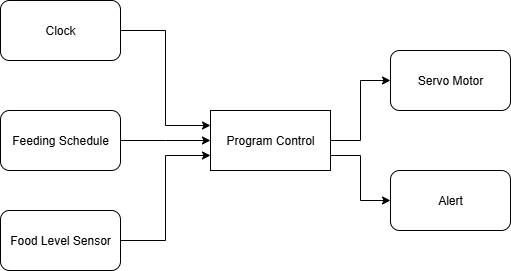

The diagram above was exported from draw.io. Its source (the exported page's mxGraphModel, read from the mxfile embedded in the PNG):
<mxGraphModel dx="1042" dy="562" grid="1" gridSize="10" guides="1" tooltips="1" connect="1" arrows="1" fold="1" page="1" pageScale="1" pageWidth="850" pageHeight="1100" math="0" shadow="0">
  <root>
    <mxCell id="0" />
    <mxCell id="1" parent="0" />
    <mxCell id="7zrJIqV4bGMBrIe03xY1-7" style="edgeStyle=orthogonalEdgeStyle;rounded=0;orthogonalLoop=1;jettySize=auto;html=1;exitX=1;exitY=0.5;exitDx=0;exitDy=0;entryX=0;entryY=0.5;entryDx=0;entryDy=0;" edge="1" parent="1" source="7zrJIqV4bGMBrIe03xY1-1" target="7zrJIqV4bGMBrIe03xY1-5">
      <mxGeometry relative="1" as="geometry" />
    </mxCell>
    <mxCell id="7zrJIqV4bGMBrIe03xY1-8" style="edgeStyle=orthogonalEdgeStyle;rounded=0;orthogonalLoop=1;jettySize=auto;html=1;exitX=1;exitY=0.75;exitDx=0;exitDy=0;entryX=0;entryY=0.5;entryDx=0;entryDy=0;" edge="1" parent="1" source="7zrJIqV4bGMBrIe03xY1-1" target="7zrJIqV4bGMBrIe03xY1-6">
      <mxGeometry relative="1" as="geometry" />
    </mxCell>
    <mxCell id="7zrJIqV4bGMBrIe03xY1-1" value="Program Control" style="rounded=0;whiteSpace=wrap;html=1;" vertex="1" parent="1">
      <mxGeometry x="380" y="240" width="120" height="60" as="geometry" />
    </mxCell>
    <mxCell id="7zrJIqV4bGMBrIe03xY1-11" style="edgeStyle=orthogonalEdgeStyle;rounded=0;orthogonalLoop=1;jettySize=auto;html=1;exitX=1;exitY=0.5;exitDx=0;exitDy=0;entryX=0;entryY=0.25;entryDx=0;entryDy=0;" edge="1" parent="1" source="7zrJIqV4bGMBrIe03xY1-2" target="7zrJIqV4bGMBrIe03xY1-1">
      <mxGeometry relative="1" as="geometry" />
    </mxCell>
    <mxCell id="7zrJIqV4bGMBrIe03xY1-2" value="Clock" style="rounded=1;whiteSpace=wrap;html=1;" vertex="1" parent="1">
      <mxGeometry x="170" y="130" width="120" height="60" as="geometry" />
    </mxCell>
    <mxCell id="7zrJIqV4bGMBrIe03xY1-10" style="edgeStyle=orthogonalEdgeStyle;rounded=0;orthogonalLoop=1;jettySize=auto;html=1;exitX=1;exitY=0.5;exitDx=0;exitDy=0;" edge="1" parent="1" source="7zrJIqV4bGMBrIe03xY1-3">
      <mxGeometry relative="1" as="geometry">
        <mxPoint x="380" y="270" as="targetPoint" />
      </mxGeometry>
    </mxCell>
    <mxCell id="7zrJIqV4bGMBrIe03xY1-3" value="Feeding Schedule" style="rounded=1;whiteSpace=wrap;html=1;" vertex="1" parent="1">
      <mxGeometry x="170" y="240" width="120" height="60" as="geometry" />
    </mxCell>
    <mxCell id="7zrJIqV4bGMBrIe03xY1-12" style="edgeStyle=orthogonalEdgeStyle;rounded=0;orthogonalLoop=1;jettySize=auto;html=1;exitX=1;exitY=0.5;exitDx=0;exitDy=0;entryX=0;entryY=0.75;entryDx=0;entryDy=0;" edge="1" parent="1" source="7zrJIqV4bGMBrIe03xY1-4" target="7zrJIqV4bGMBrIe03xY1-1">
      <mxGeometry relative="1" as="geometry" />
    </mxCell>
    <mxCell id="7zrJIqV4bGMBrIe03xY1-4" value="Food Level Sensor" style="rounded=1;whiteSpace=wrap;html=1;" vertex="1" parent="1">
      <mxGeometry x="170" y="340" width="120" height="60" as="geometry" />
    </mxCell>
    <mxCell id="7zrJIqV4bGMBrIe03xY1-5" value="Servo Motor" style="rounded=1;whiteSpace=wrap;html=1;" vertex="1" parent="1">
      <mxGeometry x="560" y="180" width="120" height="60" as="geometry" />
    </mxCell>
    <mxCell id="7zrJIqV4bGMBrIe03xY1-6" value="Alert" style="rounded=1;whiteSpace=wrap;html=1;" vertex="1" parent="1">
      <mxGeometry x="560" y="300" width="120" height="60" as="geometry" />
    </mxCell>
  </root>
</mxGraphModel>